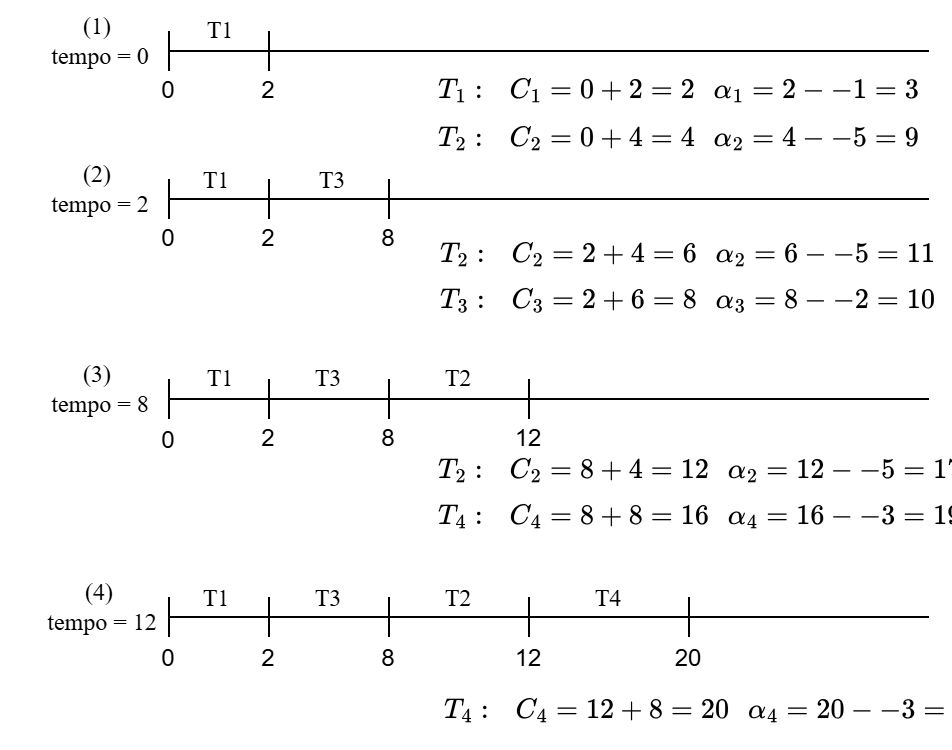

The diagram above was exported from draw.io. Its source (the exported page's mxGraphModel, read from the mxfile embedded in the PNG):
<mxGraphModel dx="872" dy="431" grid="1" gridSize="10" guides="1" tooltips="1" connect="1" arrows="1" fold="1" page="1" pageScale="1" pageWidth="827" pageHeight="1169" math="1" shadow="0" adaptiveColors="none">
  <root>
    <mxCell id="0" />
    <mxCell id="1" parent="0" />
    <mxCell id="nV1a44aokkjxarMVmhX2-1" value="" style="endArrow=none;html=1;rounded=0;" edge="1" parent="1">
      <mxGeometry width="50" height="50" relative="1" as="geometry">
        <mxPoint x="210" y="240" as="sourcePoint" />
        <mxPoint x="590" y="240" as="targetPoint" />
      </mxGeometry>
    </mxCell>
    <mxCell id="nV1a44aokkjxarMVmhX2-2" value="&lt;font face=&quot;Times New Roman&quot;&gt;(1)&amp;nbsp;&lt;/font&gt;&lt;div&gt;&lt;font face=&quot;Times New Roman&quot;&gt;tempo = 0&lt;/font&gt;&lt;/div&gt;" style="text;html=1;whiteSpace=wrap;strokeColor=none;fillColor=none;align=center;verticalAlign=middle;rounded=0;" vertex="1" parent="1">
      <mxGeometry x="126" y="220" width="100" height="30" as="geometry" />
    </mxCell>
    <mxCell id="nV1a44aokkjxarMVmhX2-4" value="" style="endArrow=none;html=1;rounded=0;" edge="1" parent="1">
      <mxGeometry width="50" height="50" relative="1" as="geometry">
        <mxPoint x="210" y="230" as="sourcePoint" />
        <mxPoint x="210" y="250" as="targetPoint" />
      </mxGeometry>
    </mxCell>
    <mxCell id="nV1a44aokkjxarMVmhX2-5" value="" style="endArrow=none;html=1;rounded=0;" edge="1" parent="1">
      <mxGeometry width="50" height="50" relative="1" as="geometry">
        <mxPoint x="260" y="230" as="sourcePoint" />
        <mxPoint x="260" y="250" as="targetPoint" />
      </mxGeometry>
    </mxCell>
    <mxCell id="nV1a44aokkjxarMVmhX2-6" value="&lt;font face=&quot;Times New Roman&quot;&gt;T1&lt;/font&gt;" style="text;html=1;whiteSpace=wrap;strokeColor=none;fillColor=none;align=center;verticalAlign=middle;rounded=0;fontColor=light-dark(#000000,#0000FF);" vertex="1" parent="1">
      <mxGeometry x="206" y="215" width="60" height="30" as="geometry" />
    </mxCell>
    <mxCell id="nV1a44aokkjxarMVmhX2-7" value="" style="endArrow=none;html=1;rounded=0;" edge="1" parent="1">
      <mxGeometry width="50" height="50" relative="1" as="geometry">
        <mxPoint x="210" y="314" as="sourcePoint" />
        <mxPoint x="590" y="314" as="targetPoint" />
      </mxGeometry>
    </mxCell>
    <mxCell id="nV1a44aokkjxarMVmhX2-8" value="&lt;font face=&quot;Times New Roman&quot;&gt;(2)&amp;nbsp;&lt;/font&gt;&lt;div&gt;&lt;font face=&quot;Times New Roman&quot;&gt;tempo = 2&lt;/font&gt;&lt;/div&gt;" style="text;html=1;whiteSpace=wrap;strokeColor=none;fillColor=none;align=center;verticalAlign=middle;rounded=0;" vertex="1" parent="1">
      <mxGeometry x="126" y="294" width="100" height="30" as="geometry" />
    </mxCell>
    <mxCell id="nV1a44aokkjxarMVmhX2-9" value="&lt;font face=&quot;Times New Roman&quot;&gt;$$T_2:\,\,\,\,C_2 = 2 + 4 = 6\,\,\,\,\alpha_2 = 6 --5 = 11$$&lt;/font&gt;&lt;div&gt;&lt;br&gt;&lt;/div&gt;" style="text;html=1;whiteSpace=wrap;strokeColor=none;fillColor=none;align=center;verticalAlign=middle;rounded=0;fontSize=14;" vertex="1" parent="1">
      <mxGeometry x="350" y="340" width="240" height="20" as="geometry" />
    </mxCell>
    <mxCell id="nV1a44aokkjxarMVmhX2-10" value="" style="endArrow=none;html=1;rounded=0;" edge="1" parent="1">
      <mxGeometry width="50" height="50" relative="1" as="geometry">
        <mxPoint x="210" y="304" as="sourcePoint" />
        <mxPoint x="210" y="324" as="targetPoint" />
      </mxGeometry>
    </mxCell>
    <mxCell id="nV1a44aokkjxarMVmhX2-11" value="" style="endArrow=none;html=1;rounded=0;" edge="1" parent="1">
      <mxGeometry width="50" height="50" relative="1" as="geometry">
        <mxPoint x="260" y="304" as="sourcePoint" />
        <mxPoint x="260" y="324" as="targetPoint" />
      </mxGeometry>
    </mxCell>
    <mxCell id="nV1a44aokkjxarMVmhX2-12" value="&lt;font face=&quot;Times New Roman&quot;&gt;T1&lt;/font&gt;" style="text;html=1;whiteSpace=wrap;strokeColor=none;fillColor=none;align=center;verticalAlign=middle;rounded=0;" vertex="1" parent="1">
      <mxGeometry x="204" y="290" width="60" height="30" as="geometry" />
    </mxCell>
    <mxCell id="nV1a44aokkjxarMVmhX2-14" value="" style="endArrow=none;html=1;rounded=0;" edge="1" parent="1">
      <mxGeometry width="50" height="50" relative="1" as="geometry">
        <mxPoint x="320" y="304" as="sourcePoint" />
        <mxPoint x="320" y="324" as="targetPoint" />
      </mxGeometry>
    </mxCell>
    <mxCell id="nV1a44aokkjxarMVmhX2-15" value="&lt;font face=&quot;Times New Roman&quot;&gt;T3&lt;/font&gt;" style="text;html=1;whiteSpace=wrap;strokeColor=none;fillColor=none;align=center;verticalAlign=middle;rounded=0;fontColor=light-dark(#000000,#0000FF);" vertex="1" parent="1">
      <mxGeometry x="262" y="290" width="60" height="30" as="geometry" />
    </mxCell>
    <mxCell id="nV1a44aokkjxarMVmhX2-16" value="" style="endArrow=none;html=1;rounded=0;" edge="1" parent="1">
      <mxGeometry width="50" height="50" relative="1" as="geometry">
        <mxPoint x="210" y="414" as="sourcePoint" />
        <mxPoint x="590" y="414" as="targetPoint" />
      </mxGeometry>
    </mxCell>
    <mxCell id="nV1a44aokkjxarMVmhX2-17" value="&lt;font face=&quot;Times New Roman&quot;&gt;(3)&amp;nbsp;&lt;/font&gt;&lt;div&gt;&lt;font face=&quot;Times New Roman&quot;&gt;tempo = 8&lt;/font&gt;&lt;/div&gt;" style="text;html=1;whiteSpace=wrap;strokeColor=none;fillColor=none;align=center;verticalAlign=middle;rounded=0;" vertex="1" parent="1">
      <mxGeometry x="126" y="394" width="100" height="30" as="geometry" />
    </mxCell>
    <mxCell id="nV1a44aokkjxarMVmhX2-19" value="" style="endArrow=none;html=1;rounded=0;" edge="1" parent="1">
      <mxGeometry width="50" height="50" relative="1" as="geometry">
        <mxPoint x="210" y="404" as="sourcePoint" />
        <mxPoint x="210" y="424" as="targetPoint" />
      </mxGeometry>
    </mxCell>
    <mxCell id="nV1a44aokkjxarMVmhX2-20" value="" style="endArrow=none;html=1;rounded=0;" edge="1" parent="1">
      <mxGeometry width="50" height="50" relative="1" as="geometry">
        <mxPoint x="260" y="404" as="sourcePoint" />
        <mxPoint x="260" y="424" as="targetPoint" />
      </mxGeometry>
    </mxCell>
    <mxCell id="nV1a44aokkjxarMVmhX2-21" value="&lt;font face=&quot;Times New Roman&quot;&gt;T1&lt;/font&gt;" style="text;html=1;whiteSpace=wrap;strokeColor=none;fillColor=none;align=center;verticalAlign=middle;rounded=0;" vertex="1" parent="1">
      <mxGeometry x="206" y="389" width="60" height="30" as="geometry" />
    </mxCell>
    <mxCell id="nV1a44aokkjxarMVmhX2-22" value="" style="endArrow=none;html=1;rounded=0;" edge="1" parent="1">
      <mxGeometry width="50" height="50" relative="1" as="geometry">
        <mxPoint x="210" y="523" as="sourcePoint" />
        <mxPoint x="590" y="523" as="targetPoint" />
      </mxGeometry>
    </mxCell>
    <mxCell id="nV1a44aokkjxarMVmhX2-23" value="&lt;font face=&quot;Times New Roman&quot;&gt;(4)&amp;nbsp;&lt;/font&gt;&lt;div&gt;&lt;font face=&quot;Times New Roman&quot;&gt;tempo = 12&lt;/font&gt;&lt;/div&gt;" style="text;html=1;whiteSpace=wrap;strokeColor=none;fillColor=none;align=center;verticalAlign=middle;rounded=0;" vertex="1" parent="1">
      <mxGeometry x="127" y="503" width="100" height="30" as="geometry" />
    </mxCell>
    <mxCell id="nV1a44aokkjxarMVmhX2-24" value="&lt;font face=&quot;Times New Roman&quot;&gt;$$T_4:\,\,\,\,C_4 = 12 + 8 = 20\,\,\,\,\alpha_4 = 20 --3 = 23$$&lt;/font&gt;" style="text;html=1;whiteSpace=wrap;strokeColor=none;fillColor=none;align=center;verticalAlign=middle;rounded=0;fontSize=14;fontColor=light-dark(#000000,#0000FF);" vertex="1" parent="1">
      <mxGeometry x="362" y="550" width="240" height="40" as="geometry" />
    </mxCell>
    <mxCell id="nV1a44aokkjxarMVmhX2-25" value="" style="endArrow=none;html=1;rounded=0;" edge="1" parent="1">
      <mxGeometry width="50" height="50" relative="1" as="geometry">
        <mxPoint x="210" y="513" as="sourcePoint" />
        <mxPoint x="210" y="533" as="targetPoint" />
      </mxGeometry>
    </mxCell>
    <mxCell id="nV1a44aokkjxarMVmhX2-26" value="" style="endArrow=none;html=1;rounded=0;" edge="1" parent="1">
      <mxGeometry width="50" height="50" relative="1" as="geometry">
        <mxPoint x="260" y="513" as="sourcePoint" />
        <mxPoint x="260" y="533" as="targetPoint" />
      </mxGeometry>
    </mxCell>
    <mxCell id="nV1a44aokkjxarMVmhX2-27" value="&lt;font face=&quot;Times New Roman&quot;&gt;T1&lt;/font&gt;" style="text;html=1;whiteSpace=wrap;strokeColor=none;fillColor=none;align=center;verticalAlign=middle;rounded=0;" vertex="1" parent="1">
      <mxGeometry x="204" y="499" width="60" height="30" as="geometry" />
    </mxCell>
    <mxCell id="nV1a44aokkjxarMVmhX2-28" value="" style="endArrow=none;html=1;rounded=0;" edge="1" parent="1">
      <mxGeometry width="50" height="50" relative="1" as="geometry">
        <mxPoint x="320" y="513" as="sourcePoint" />
        <mxPoint x="320" y="533" as="targetPoint" />
      </mxGeometry>
    </mxCell>
    <mxCell id="nV1a44aokkjxarMVmhX2-29" value="&lt;font face=&quot;Times New Roman&quot;&gt;T3&lt;/font&gt;" style="text;html=1;whiteSpace=wrap;strokeColor=none;fillColor=none;align=center;verticalAlign=middle;rounded=0;" vertex="1" parent="1">
      <mxGeometry x="260" y="499" width="60" height="30" as="geometry" />
    </mxCell>
    <mxCell id="nV1a44aokkjxarMVmhX2-30" value="&lt;font face=&quot;Times New Roman&quot;&gt;T3&lt;/font&gt;" style="text;html=1;whiteSpace=wrap;strokeColor=none;fillColor=none;align=center;verticalAlign=middle;rounded=0;" vertex="1" parent="1">
      <mxGeometry x="260" y="389" width="60" height="30" as="geometry" />
    </mxCell>
    <mxCell id="nV1a44aokkjxarMVmhX2-31" value="" style="endArrow=none;html=1;rounded=0;" edge="1" parent="1">
      <mxGeometry width="50" height="50" relative="1" as="geometry">
        <mxPoint x="320" y="404" as="sourcePoint" />
        <mxPoint x="320" y="424" as="targetPoint" />
      </mxGeometry>
    </mxCell>
    <mxCell id="nV1a44aokkjxarMVmhX2-33" value="" style="endArrow=none;html=1;rounded=0;" edge="1" parent="1">
      <mxGeometry width="50" height="50" relative="1" as="geometry">
        <mxPoint x="390" y="404" as="sourcePoint" />
        <mxPoint x="390" y="424" as="targetPoint" />
      </mxGeometry>
    </mxCell>
    <mxCell id="nV1a44aokkjxarMVmhX2-35" value="" style="endArrow=none;html=1;rounded=0;" edge="1" parent="1">
      <mxGeometry width="50" height="50" relative="1" as="geometry">
        <mxPoint x="390" y="513" as="sourcePoint" />
        <mxPoint x="390" y="533" as="targetPoint" />
      </mxGeometry>
    </mxCell>
    <mxCell id="nV1a44aokkjxarMVmhX2-36" value="" style="endArrow=none;html=1;rounded=0;" edge="1" parent="1">
      <mxGeometry width="50" height="50" relative="1" as="geometry">
        <mxPoint x="470" y="513" as="sourcePoint" />
        <mxPoint x="470" y="533" as="targetPoint" />
      </mxGeometry>
    </mxCell>
    <mxCell id="nV1a44aokkjxarMVmhX2-37" value="&lt;font face=&quot;Times New Roman&quot;&gt;T2&lt;/font&gt;" style="text;html=1;whiteSpace=wrap;strokeColor=none;fillColor=none;align=center;verticalAlign=middle;rounded=0;fontColor=light-dark(#000000,#0000FF);" vertex="1" parent="1">
      <mxGeometry x="325" y="389" width="60" height="30" as="geometry" />
    </mxCell>
    <mxCell id="nV1a44aokkjxarMVmhX2-38" value="&lt;font face=&quot;Times New Roman&quot;&gt;T2&lt;/font&gt;" style="text;html=1;whiteSpace=wrap;strokeColor=none;fillColor=none;align=center;verticalAlign=middle;rounded=0;" vertex="1" parent="1">
      <mxGeometry x="325" y="499" width="60" height="30" as="geometry" />
    </mxCell>
    <mxCell id="nV1a44aokkjxarMVmhX2-39" value="&lt;font face=&quot;Times New Roman&quot;&gt;T4&lt;/font&gt;" style="text;html=1;whiteSpace=wrap;strokeColor=none;fillColor=none;align=center;verticalAlign=middle;rounded=0;fontColor=light-dark(#000000,#0000FF);" vertex="1" parent="1">
      <mxGeometry x="400" y="499" width="60" height="30" as="geometry" />
    </mxCell>
    <mxCell id="nV1a44aokkjxarMVmhX2-40" value="0" style="text;html=1;whiteSpace=wrap;strokeColor=none;fillColor=none;align=center;verticalAlign=middle;rounded=0;" vertex="1" parent="1">
      <mxGeometry x="180" y="245" width="60" height="30" as="geometry" />
    </mxCell>
    <mxCell id="nV1a44aokkjxarMVmhX2-41" value="2" style="text;html=1;whiteSpace=wrap;strokeColor=none;fillColor=none;align=center;verticalAlign=middle;rounded=0;fontColor=light-dark(#000000,#FF0000);" vertex="1" parent="1">
      <mxGeometry x="230" y="245" width="60" height="30" as="geometry" />
    </mxCell>
    <mxCell id="nV1a44aokkjxarMVmhX2-42" value="0" style="text;html=1;whiteSpace=wrap;strokeColor=none;fillColor=none;align=center;verticalAlign=middle;rounded=0;" vertex="1" parent="1">
      <mxGeometry x="180" y="319" width="60" height="30" as="geometry" />
    </mxCell>
    <mxCell id="nV1a44aokkjxarMVmhX2-43" value="2" style="text;html=1;whiteSpace=wrap;strokeColor=none;fillColor=none;align=center;verticalAlign=middle;rounded=0;" vertex="1" parent="1">
      <mxGeometry x="230" y="319" width="60" height="30" as="geometry" />
    </mxCell>
    <mxCell id="nV1a44aokkjxarMVmhX2-44" value="8" style="text;html=1;whiteSpace=wrap;strokeColor=none;fillColor=none;align=center;verticalAlign=middle;rounded=0;fontColor=light-dark(#000000,#FF0000);" vertex="1" parent="1">
      <mxGeometry x="290" y="319" width="60" height="30" as="geometry" />
    </mxCell>
    <mxCell id="nV1a44aokkjxarMVmhX2-45" value="0" style="text;html=1;whiteSpace=wrap;strokeColor=none;fillColor=none;align=center;verticalAlign=middle;rounded=0;" vertex="1" parent="1">
      <mxGeometry x="180" y="420" width="60" height="30" as="geometry" />
    </mxCell>
    <mxCell id="nV1a44aokkjxarMVmhX2-46" value="2" style="text;html=1;whiteSpace=wrap;strokeColor=none;fillColor=none;align=center;verticalAlign=middle;rounded=0;" vertex="1" parent="1">
      <mxGeometry x="230" y="419" width="60" height="30" as="geometry" />
    </mxCell>
    <mxCell id="nV1a44aokkjxarMVmhX2-47" value="8" style="text;html=1;whiteSpace=wrap;strokeColor=none;fillColor=none;align=center;verticalAlign=middle;rounded=0;" vertex="1" parent="1">
      <mxGeometry x="290" y="419" width="60" height="30" as="geometry" />
    </mxCell>
    <mxCell id="nV1a44aokkjxarMVmhX2-48" value="12" style="text;html=1;whiteSpace=wrap;strokeColor=none;fillColor=none;align=center;verticalAlign=middle;rounded=0;fontColor=light-dark(#000000,#FF0000);" vertex="1" parent="1">
      <mxGeometry x="360" y="419" width="60" height="30" as="geometry" />
    </mxCell>
    <mxCell id="nV1a44aokkjxarMVmhX2-49" value="0" style="text;html=1;whiteSpace=wrap;strokeColor=none;fillColor=none;align=center;verticalAlign=middle;rounded=0;" vertex="1" parent="1">
      <mxGeometry x="180" y="529" width="60" height="30" as="geometry" />
    </mxCell>
    <mxCell id="nV1a44aokkjxarMVmhX2-50" value="2" style="text;html=1;whiteSpace=wrap;strokeColor=none;fillColor=none;align=center;verticalAlign=middle;rounded=0;" vertex="1" parent="1">
      <mxGeometry x="230" y="529" width="60" height="30" as="geometry" />
    </mxCell>
    <mxCell id="nV1a44aokkjxarMVmhX2-51" value="8" style="text;html=1;whiteSpace=wrap;strokeColor=none;fillColor=none;align=center;verticalAlign=middle;rounded=0;" vertex="1" parent="1">
      <mxGeometry x="290" y="529" width="60" height="30" as="geometry" />
    </mxCell>
    <mxCell id="nV1a44aokkjxarMVmhX2-52" value="12" style="text;html=1;whiteSpace=wrap;strokeColor=none;fillColor=none;align=center;verticalAlign=middle;rounded=0;" vertex="1" parent="1">
      <mxGeometry x="360" y="529" width="60" height="30" as="geometry" />
    </mxCell>
    <mxCell id="nV1a44aokkjxarMVmhX2-53" value="20" style="text;html=1;whiteSpace=wrap;strokeColor=none;fillColor=none;align=center;verticalAlign=middle;rounded=0;fontColor=light-dark(#000000,#FF0000);" vertex="1" parent="1">
      <mxGeometry x="440" y="529" width="60" height="30" as="geometry" />
    </mxCell>
    <mxCell id="nV1a44aokkjxarMVmhX2-54" value="&lt;div&gt;&lt;span style=&quot;font-family: monospace; font-size: 0px; text-align: start; text-wrap-mode: nowrap;&quot;&gt;%3CmxGraphModel%3E%3Croot%3E%3CmxCell%20id%3D%220%22%2F%3E%3CmxCell%20id%3D%221%22%20parent%3D%220%22%2F%3E%3CmxCell%20id%3D%222%22%20value%3D%22%26lt%3Bfont%20face%3D%26quot%3BTimes%20New%20Roman%26quot%3B%26gt%3B%24%24T_2%3A%5C%2C%5C%2C%5C%2C%5C%2CC_2%20%3D%202%20%2B%204%20%3D%206%5C%2C%5C%2C%5C%2C%5C%2C%5Calpha_2%20%3D%206%20--5%20%3D%2011%24%24%26lt%3B%2Ffont%26gt%3B%26lt%3Bdiv%26gt%3B%26lt%3Bbr%26gt%3B%26lt%3B%2Fdiv%26gt%3B%22%20style%3D%22text%3Bhtml%3D1%3BwhiteSpace%3Dwrap%3BstrokeColor%3Dnone%3BfillColor%3Dnone%3Balign%3Dcenter%3BverticalAlign%3Dmiddle%3Brounded%3D0%3BfontSize%3D14%3B%22%20vertex%3D%221%22%20parent%3D%221%22%3E%3CmxGeometry%20x%3D%22350%22%20y%3D%22340%22%20width%3D%22240%22%20height%3D%2220%22%20as%3D%22geometry%22%2F%3E%3C%2FmxCell%3E%3C%2Froot%3E%3C%2FmxGraphModel%3E&lt;/span&gt;&lt;span style=&quot;font-family: &amp;quot;Times New Roman&amp;quot;; background-color: transparent;&quot;&gt;$$T_3:\,\,\,\,C_3 = 2 + 6 = 8\,\,\,\,\alpha_3 = 8 --2 = 10$$&lt;/span&gt;&lt;/div&gt;" style="text;html=1;whiteSpace=wrap;strokeColor=none;fillColor=none;align=center;verticalAlign=middle;rounded=0;fontSize=14;fontColor=light-dark(#000000,#0000FF);" vertex="1" parent="1">
      <mxGeometry x="350" y="346" width="240" height="20" as="geometry" />
    </mxCell>
    <mxCell id="nV1a44aokkjxarMVmhX2-55" value="&lt;div&gt;&lt;span style=&quot;font-family: &amp;quot;Times New Roman&amp;quot;;&quot;&gt;$$T_1:\,\,\,\,C_1 = 0 + 2 = 2\,\,\,\,\alpha_1 = 2 --1 = 3$$&lt;/span&gt;&lt;/div&gt;" style="text;html=1;whiteSpace=wrap;strokeColor=none;fillColor=none;align=center;verticalAlign=middle;rounded=0;fontSize=14;fontColor=light-dark(#000000,#0000FF);" vertex="1" parent="1">
      <mxGeometry x="345" y="250" width="240" height="20" as="geometry" />
    </mxCell>
    <mxCell id="nV1a44aokkjxarMVmhX2-56" value="&lt;span style=&quot;font-family: &amp;quot;Times New Roman&amp;quot;;&quot;&gt;$$T_2:\,\,\,\,C_2 = 0 + 4 = 4\,\,\,\,\alpha_2 = 4 --5 = 9$$&lt;/span&gt;" style="text;html=1;whiteSpace=wrap;strokeColor=none;fillColor=none;align=center;verticalAlign=middle;rounded=0;fontSize=14;" vertex="1" parent="1">
      <mxGeometry x="345" y="274" width="240" height="20" as="geometry" />
    </mxCell>
    <mxCell id="nV1a44aokkjxarMVmhX2-58" value="&lt;div&gt;&lt;span style=&quot;font-family: &amp;quot;Times New Roman&amp;quot;;&quot;&gt;$$T_2:\,\,\,\,C_2 = 8 + 4 = 12\,\,\,\,\alpha_2 = 12 --5 = 17$$&lt;/span&gt;&lt;/div&gt;" style="text;html=1;whiteSpace=wrap;strokeColor=none;fillColor=none;align=center;verticalAlign=middle;rounded=0;fontSize=14;fontColor=light-dark(#000000,#0000FF);" vertex="1" parent="1">
      <mxGeometry x="356" y="440" width="240" height="20" as="geometry" />
    </mxCell>
    <mxCell id="nV1a44aokkjxarMVmhX2-59" value="&lt;span style=&quot;font-family: &amp;quot;Times New Roman&amp;quot;;&quot;&gt;$$T_4:\,\,\,\,C_4 = 8 + 8 = 16\,\,\,\,\alpha_4 = 16 --3 = 19$$&lt;/span&gt;" style="text;html=1;whiteSpace=wrap;strokeColor=none;fillColor=none;align=center;verticalAlign=middle;rounded=0;fontSize=14;" vertex="1" parent="1">
      <mxGeometry x="356" y="463" width="240" height="20" as="geometry" />
    </mxCell>
  </root>
</mxGraphModel>